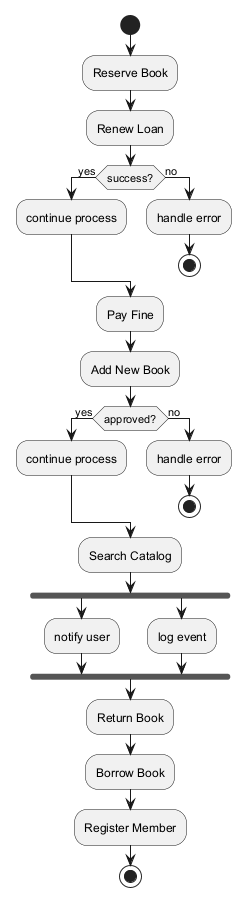

The diagram above was rendered by PlantUML. Its source (embedded in the PNG):
@startuml
skinparam monochrome true
start
:Reserve Book;
:Renew Loan;
if (success?) then (yes)
:continue process;
else (no)
:handle error;
stop
endif
:Pay Fine;
:Add New Book;
if (approved?) then (yes)
:continue process;
else (no)
:handle error;
stop
endif
:Search Catalog;
fork
:notify user;
fork again
:log event;
end fork
:Return Book;
:Borrow Book;
:Register Member;
stop
@enduml